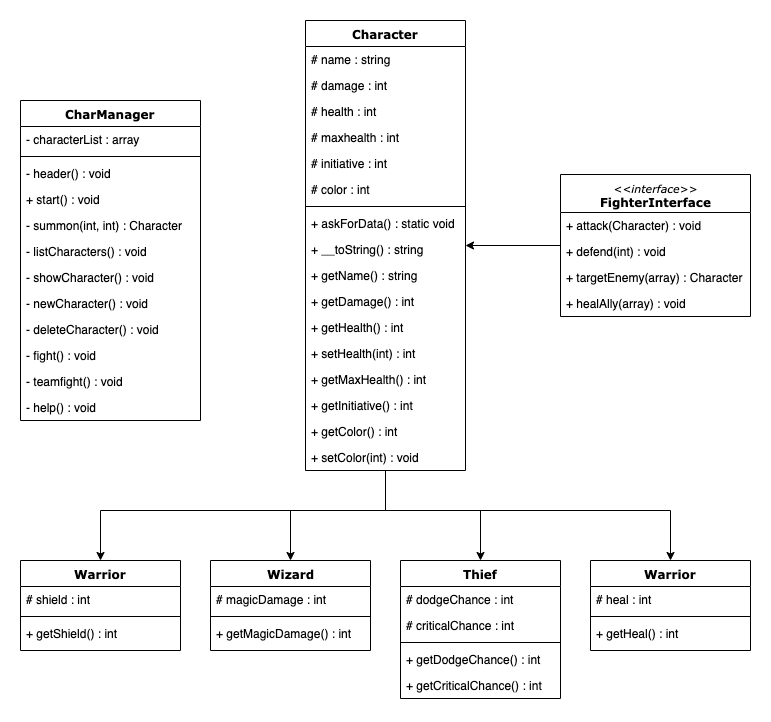

The diagram above was exported from draw.io. Its source (the exported page's mxGraphModel, read from the mxfile embedded in the PNG):
<mxGraphModel dx="1106" dy="830" grid="1" gridSize="10" guides="1" tooltips="1" connect="1" arrows="1" fold="1" page="1" pageScale="1" pageWidth="1100" pageHeight="850" background="#ffffff" math="0" shadow="0">
  <root>
    <mxCell id="0" />
    <mxCell id="1" parent="0" />
    <mxCell id="78961159f06e98e8-17" value="CharManager" style="swimlane;html=1;fontStyle=1;align=center;verticalAlign=top;childLayout=stackLayout;horizontal=1;startSize=26;horizontalStack=0;resizeParent=1;resizeLast=0;collapsible=1;marginBottom=0;swimlaneFillColor=#ffffff;rounded=0;shadow=0;comic=0;labelBackgroundColor=none;strokeWidth=1;fillColor=none;fontFamily=Verdana;fontSize=12" parent="1" vertex="1">
      <mxGeometry x="255" y="120" width="180" height="320" as="geometry" />
    </mxCell>
    <mxCell id="78961159f06e98e8-23" value="- characterList : array" style="text;html=1;strokeColor=none;fillColor=none;align=left;verticalAlign=top;spacingLeft=4;spacingRight=4;whiteSpace=wrap;overflow=hidden;rotatable=0;points=[[0,0.5],[1,0.5]];portConstraint=eastwest;" parent="78961159f06e98e8-17" vertex="1">
      <mxGeometry y="26" width="180" height="26" as="geometry" />
    </mxCell>
    <mxCell id="78961159f06e98e8-19" value="" style="line;html=1;strokeWidth=1;fillColor=none;align=left;verticalAlign=middle;spacingTop=-1;spacingLeft=3;spacingRight=3;rotatable=0;labelPosition=right;points=[];portConstraint=eastwest;" parent="78961159f06e98e8-17" vertex="1">
      <mxGeometry y="52" width="180" height="8" as="geometry" />
    </mxCell>
    <mxCell id="78961159f06e98e8-27" value="- header() : void" style="text;html=1;strokeColor=none;fillColor=none;align=left;verticalAlign=top;spacingLeft=4;spacingRight=4;whiteSpace=wrap;overflow=hidden;rotatable=0;points=[[0,0.5],[1,0.5]];portConstraint=eastwest;" parent="78961159f06e98e8-17" vertex="1">
      <mxGeometry y="60" width="180" height="26" as="geometry" />
    </mxCell>
    <mxCell id="HXDas-tp8-BpcFTa-gem-1" value="+ start() : void" style="text;html=1;strokeColor=none;fillColor=none;align=left;verticalAlign=top;spacingLeft=4;spacingRight=4;whiteSpace=wrap;overflow=hidden;rotatable=0;points=[[0,0.5],[1,0.5]];portConstraint=eastwest;" vertex="1" parent="78961159f06e98e8-17">
      <mxGeometry y="86" width="180" height="26" as="geometry" />
    </mxCell>
    <mxCell id="HXDas-tp8-BpcFTa-gem-2" value="- summon(int, int) : Character" style="text;html=1;strokeColor=none;fillColor=none;align=left;verticalAlign=top;spacingLeft=4;spacingRight=4;whiteSpace=wrap;overflow=hidden;rotatable=0;points=[[0,0.5],[1,0.5]];portConstraint=eastwest;" vertex="1" parent="78961159f06e98e8-17">
      <mxGeometry y="112" width="180" height="26" as="geometry" />
    </mxCell>
    <mxCell id="HXDas-tp8-BpcFTa-gem-3" value="- listCharacters() : void" style="text;html=1;strokeColor=none;fillColor=none;align=left;verticalAlign=top;spacingLeft=4;spacingRight=4;whiteSpace=wrap;overflow=hidden;rotatable=0;points=[[0,0.5],[1,0.5]];portConstraint=eastwest;" vertex="1" parent="78961159f06e98e8-17">
      <mxGeometry y="138" width="180" height="26" as="geometry" />
    </mxCell>
    <mxCell id="HXDas-tp8-BpcFTa-gem-4" value="- showCharacter() : void" style="text;html=1;strokeColor=none;fillColor=none;align=left;verticalAlign=top;spacingLeft=4;spacingRight=4;whiteSpace=wrap;overflow=hidden;rotatable=0;points=[[0,0.5],[1,0.5]];portConstraint=eastwest;" vertex="1" parent="78961159f06e98e8-17">
      <mxGeometry y="164" width="180" height="26" as="geometry" />
    </mxCell>
    <mxCell id="HXDas-tp8-BpcFTa-gem-5" value="- newCharacter() : void" style="text;html=1;strokeColor=none;fillColor=none;align=left;verticalAlign=top;spacingLeft=4;spacingRight=4;whiteSpace=wrap;overflow=hidden;rotatable=0;points=[[0,0.5],[1,0.5]];portConstraint=eastwest;" vertex="1" parent="78961159f06e98e8-17">
      <mxGeometry y="190" width="180" height="26" as="geometry" />
    </mxCell>
    <mxCell id="HXDas-tp8-BpcFTa-gem-6" value="- deleteCharacter() : void" style="text;html=1;strokeColor=none;fillColor=none;align=left;verticalAlign=top;spacingLeft=4;spacingRight=4;whiteSpace=wrap;overflow=hidden;rotatable=0;points=[[0,0.5],[1,0.5]];portConstraint=eastwest;" vertex="1" parent="78961159f06e98e8-17">
      <mxGeometry y="216" width="180" height="26" as="geometry" />
    </mxCell>
    <mxCell id="HXDas-tp8-BpcFTa-gem-7" value="- fight() : void" style="text;html=1;strokeColor=none;fillColor=none;align=left;verticalAlign=top;spacingLeft=4;spacingRight=4;whiteSpace=wrap;overflow=hidden;rotatable=0;points=[[0,0.5],[1,0.5]];portConstraint=eastwest;" vertex="1" parent="78961159f06e98e8-17">
      <mxGeometry y="242" width="180" height="26" as="geometry" />
    </mxCell>
    <mxCell id="HXDas-tp8-BpcFTa-gem-8" value="- teamfight() : void" style="text;html=1;strokeColor=none;fillColor=none;align=left;verticalAlign=top;spacingLeft=4;spacingRight=4;whiteSpace=wrap;overflow=hidden;rotatable=0;points=[[0,0.5],[1,0.5]];portConstraint=eastwest;" vertex="1" parent="78961159f06e98e8-17">
      <mxGeometry y="268" width="180" height="26" as="geometry" />
    </mxCell>
    <mxCell id="HXDas-tp8-BpcFTa-gem-9" value="- help() : void" style="text;html=1;strokeColor=none;fillColor=none;align=left;verticalAlign=top;spacingLeft=4;spacingRight=4;whiteSpace=wrap;overflow=hidden;rotatable=0;points=[[0,0.5],[1,0.5]];portConstraint=eastwest;" vertex="1" parent="78961159f06e98e8-17">
      <mxGeometry y="294" width="180" height="26" as="geometry" />
    </mxCell>
    <mxCell id="HXDas-tp8-BpcFTa-gem-49" style="edgeStyle=orthogonalEdgeStyle;rounded=0;orthogonalLoop=1;jettySize=auto;html=1;" edge="1" parent="1" source="78961159f06e98e8-43" target="78961159f06e98e8-95">
      <mxGeometry relative="1" as="geometry">
        <Array as="points">
          <mxPoint x="620" y="530" />
          <mxPoint x="335" y="530" />
        </Array>
      </mxGeometry>
    </mxCell>
    <mxCell id="HXDas-tp8-BpcFTa-gem-50" style="edgeStyle=orthogonalEdgeStyle;rounded=0;orthogonalLoop=1;jettySize=auto;html=1;" edge="1" parent="1" source="78961159f06e98e8-43" target="HXDas-tp8-BpcFTa-gem-35">
      <mxGeometry relative="1" as="geometry">
        <Array as="points">
          <mxPoint x="620" y="530" />
          <mxPoint x="525" y="530" />
        </Array>
      </mxGeometry>
    </mxCell>
    <mxCell id="HXDas-tp8-BpcFTa-gem-51" style="edgeStyle=orthogonalEdgeStyle;rounded=0;orthogonalLoop=1;jettySize=auto;html=1;" edge="1" parent="1" source="78961159f06e98e8-43" target="HXDas-tp8-BpcFTa-gem-39">
      <mxGeometry relative="1" as="geometry">
        <Array as="points">
          <mxPoint x="620" y="530" />
          <mxPoint x="715" y="530" />
        </Array>
      </mxGeometry>
    </mxCell>
    <mxCell id="HXDas-tp8-BpcFTa-gem-52" style="edgeStyle=orthogonalEdgeStyle;rounded=0;orthogonalLoop=1;jettySize=auto;html=1;" edge="1" parent="1" source="78961159f06e98e8-43" target="HXDas-tp8-BpcFTa-gem-43">
      <mxGeometry relative="1" as="geometry">
        <Array as="points">
          <mxPoint x="620" y="530" />
          <mxPoint x="905" y="530" />
        </Array>
      </mxGeometry>
    </mxCell>
    <mxCell id="78961159f06e98e8-43" value="Character" style="swimlane;html=1;fontStyle=1;align=center;verticalAlign=top;childLayout=stackLayout;horizontal=1;startSize=26;horizontalStack=0;resizeParent=1;resizeLast=0;collapsible=1;marginBottom=0;swimlaneFillColor=#ffffff;rounded=0;shadow=0;comic=0;labelBackgroundColor=none;strokeWidth=1;fillColor=none;fontFamily=Verdana;fontSize=12" parent="1" vertex="1">
      <mxGeometry x="540" y="40" width="160" height="450" as="geometry" />
    </mxCell>
    <mxCell id="78961159f06e98e8-44" value="# name : string" style="text;html=1;strokeColor=none;fillColor=none;align=left;verticalAlign=top;spacingLeft=4;spacingRight=4;whiteSpace=wrap;overflow=hidden;rotatable=0;points=[[0,0.5],[1,0.5]];portConstraint=eastwest;" parent="78961159f06e98e8-43" vertex="1">
      <mxGeometry y="26" width="160" height="26" as="geometry" />
    </mxCell>
    <mxCell id="78961159f06e98e8-45" value="# damage : int" style="text;html=1;strokeColor=none;fillColor=none;align=left;verticalAlign=top;spacingLeft=4;spacingRight=4;whiteSpace=wrap;overflow=hidden;rotatable=0;points=[[0,0.5],[1,0.5]];portConstraint=eastwest;" parent="78961159f06e98e8-43" vertex="1">
      <mxGeometry y="52" width="160" height="26" as="geometry" />
    </mxCell>
    <mxCell id="HXDas-tp8-BpcFTa-gem-11" value="# health : int" style="text;html=1;strokeColor=none;fillColor=none;align=left;verticalAlign=top;spacingLeft=4;spacingRight=4;whiteSpace=wrap;overflow=hidden;rotatable=0;points=[[0,0.5],[1,0.5]];portConstraint=eastwest;" vertex="1" parent="78961159f06e98e8-43">
      <mxGeometry y="78" width="160" height="26" as="geometry" />
    </mxCell>
    <mxCell id="HXDas-tp8-BpcFTa-gem-12" value="# maxhealth : int" style="text;html=1;strokeColor=none;fillColor=none;align=left;verticalAlign=top;spacingLeft=4;spacingRight=4;whiteSpace=wrap;overflow=hidden;rotatable=0;points=[[0,0.5],[1,0.5]];portConstraint=eastwest;" vertex="1" parent="78961159f06e98e8-43">
      <mxGeometry y="104" width="160" height="26" as="geometry" />
    </mxCell>
    <mxCell id="HXDas-tp8-BpcFTa-gem-13" value="# initiative : int" style="text;html=1;strokeColor=none;fillColor=none;align=left;verticalAlign=top;spacingLeft=4;spacingRight=4;whiteSpace=wrap;overflow=hidden;rotatable=0;points=[[0,0.5],[1,0.5]];portConstraint=eastwest;" vertex="1" parent="78961159f06e98e8-43">
      <mxGeometry y="130" width="160" height="26" as="geometry" />
    </mxCell>
    <mxCell id="HXDas-tp8-BpcFTa-gem-14" value="# color : int" style="text;html=1;strokeColor=none;fillColor=none;align=left;verticalAlign=top;spacingLeft=4;spacingRight=4;whiteSpace=wrap;overflow=hidden;rotatable=0;points=[[0,0.5],[1,0.5]];portConstraint=eastwest;" vertex="1" parent="78961159f06e98e8-43">
      <mxGeometry y="156" width="160" height="26" as="geometry" />
    </mxCell>
    <mxCell id="78961159f06e98e8-51" value="" style="line;html=1;strokeWidth=1;fillColor=none;align=left;verticalAlign=middle;spacingTop=-1;spacingLeft=3;spacingRight=3;rotatable=0;labelPosition=right;points=[];portConstraint=eastwest;" parent="78961159f06e98e8-43" vertex="1">
      <mxGeometry y="182" width="160" height="8" as="geometry" />
    </mxCell>
    <mxCell id="78961159f06e98e8-52" value="+ askForData() : static void" style="text;html=1;strokeColor=none;fillColor=none;align=left;verticalAlign=top;spacingLeft=4;spacingRight=4;whiteSpace=wrap;overflow=hidden;rotatable=0;points=[[0,0.5],[1,0.5]];portConstraint=eastwest;" parent="78961159f06e98e8-43" vertex="1">
      <mxGeometry y="190" width="160" height="26" as="geometry" />
    </mxCell>
    <mxCell id="b94bc138ca980ef-2" value="+ __toString() : string" style="text;html=1;strokeColor=none;fillColor=none;align=left;verticalAlign=top;spacingLeft=4;spacingRight=4;whiteSpace=wrap;overflow=hidden;rotatable=0;points=[[0,0.5],[1,0.5]];portConstraint=eastwest;" parent="78961159f06e98e8-43" vertex="1">
      <mxGeometry y="216" width="160" height="26" as="geometry" />
    </mxCell>
    <mxCell id="HXDas-tp8-BpcFTa-gem-18" value="+ getName() : string" style="text;html=1;strokeColor=none;fillColor=none;align=left;verticalAlign=top;spacingLeft=4;spacingRight=4;whiteSpace=wrap;overflow=hidden;rotatable=0;points=[[0,0.5],[1,0.5]];portConstraint=eastwest;" vertex="1" parent="78961159f06e98e8-43">
      <mxGeometry y="242" width="160" height="26" as="geometry" />
    </mxCell>
    <mxCell id="b94bc138ca980ef-3" value="+ getDamage() : int" style="text;html=1;strokeColor=none;fillColor=none;align=left;verticalAlign=top;spacingLeft=4;spacingRight=4;whiteSpace=wrap;overflow=hidden;rotatable=0;points=[[0,0.5],[1,0.5]];portConstraint=eastwest;" parent="78961159f06e98e8-43" vertex="1">
      <mxGeometry y="268" width="160" height="26" as="geometry" />
    </mxCell>
    <mxCell id="HXDas-tp8-BpcFTa-gem-16" value="+ getHealth() : int" style="text;html=1;strokeColor=none;fillColor=none;align=left;verticalAlign=top;spacingLeft=4;spacingRight=4;whiteSpace=wrap;overflow=hidden;rotatable=0;points=[[0,0.5],[1,0.5]];portConstraint=eastwest;" vertex="1" parent="78961159f06e98e8-43">
      <mxGeometry y="294" width="160" height="26" as="geometry" />
    </mxCell>
    <mxCell id="HXDas-tp8-BpcFTa-gem-20" value="+ setHealth(int) : int" style="text;html=1;strokeColor=none;fillColor=none;align=left;verticalAlign=top;spacingLeft=4;spacingRight=4;whiteSpace=wrap;overflow=hidden;rotatable=0;points=[[0,0.5],[1,0.5]];portConstraint=eastwest;" vertex="1" parent="78961159f06e98e8-43">
      <mxGeometry y="320" width="160" height="26" as="geometry" />
    </mxCell>
    <mxCell id="HXDas-tp8-BpcFTa-gem-17" value="+ getMaxHealth() : int" style="text;html=1;strokeColor=none;fillColor=none;align=left;verticalAlign=top;spacingLeft=4;spacingRight=4;whiteSpace=wrap;overflow=hidden;rotatable=0;points=[[0,0.5],[1,0.5]];portConstraint=eastwest;" vertex="1" parent="78961159f06e98e8-43">
      <mxGeometry y="346" width="160" height="26" as="geometry" />
    </mxCell>
    <mxCell id="HXDas-tp8-BpcFTa-gem-19" value="+ getInitiative() : int" style="text;html=1;strokeColor=none;fillColor=none;align=left;verticalAlign=top;spacingLeft=4;spacingRight=4;whiteSpace=wrap;overflow=hidden;rotatable=0;points=[[0,0.5],[1,0.5]];portConstraint=eastwest;" vertex="1" parent="78961159f06e98e8-43">
      <mxGeometry y="372" width="160" height="26" as="geometry" />
    </mxCell>
    <mxCell id="HXDas-tp8-BpcFTa-gem-23" value="+ getColor() : int" style="text;html=1;strokeColor=none;fillColor=none;align=left;verticalAlign=top;spacingLeft=4;spacingRight=4;whiteSpace=wrap;overflow=hidden;rotatable=0;points=[[0,0.5],[1,0.5]];portConstraint=eastwest;" vertex="1" parent="78961159f06e98e8-43">
      <mxGeometry y="398" width="160" height="26" as="geometry" />
    </mxCell>
    <mxCell id="HXDas-tp8-BpcFTa-gem-21" value="+ setColor(int) : void" style="text;html=1;strokeColor=none;fillColor=none;align=left;verticalAlign=top;spacingLeft=4;spacingRight=4;whiteSpace=wrap;overflow=hidden;rotatable=0;points=[[0,0.5],[1,0.5]];portConstraint=eastwest;" vertex="1" parent="78961159f06e98e8-43">
      <mxGeometry y="424" width="160" height="26" as="geometry" />
    </mxCell>
    <mxCell id="78961159f06e98e8-95" value="Warrior" style="swimlane;html=1;fontStyle=1;align=center;verticalAlign=top;childLayout=stackLayout;horizontal=1;startSize=26;horizontalStack=0;resizeParent=1;resizeLast=0;collapsible=1;marginBottom=0;swimlaneFillColor=#ffffff;rounded=0;shadow=0;comic=0;labelBackgroundColor=none;strokeWidth=1;fillColor=none;fontFamily=Verdana;fontSize=12" parent="1" vertex="1">
      <mxGeometry x="255" y="580" width="160" height="90" as="geometry" />
    </mxCell>
    <mxCell id="78961159f06e98e8-96" value="# shield : int" style="text;html=1;strokeColor=none;fillColor=none;align=left;verticalAlign=top;spacingLeft=4;spacingRight=4;whiteSpace=wrap;overflow=hidden;rotatable=0;points=[[0,0.5],[1,0.5]];portConstraint=eastwest;" parent="78961159f06e98e8-95" vertex="1">
      <mxGeometry y="26" width="160" height="26" as="geometry" />
    </mxCell>
    <mxCell id="78961159f06e98e8-103" value="" style="line;html=1;strokeWidth=1;fillColor=none;align=left;verticalAlign=middle;spacingTop=-1;spacingLeft=3;spacingRight=3;rotatable=0;labelPosition=right;points=[];portConstraint=eastwest;" parent="78961159f06e98e8-95" vertex="1">
      <mxGeometry y="52" width="160" height="8" as="geometry" />
    </mxCell>
    <mxCell id="78961159f06e98e8-104" value="+ getShield() : int" style="text;html=1;strokeColor=none;fillColor=none;align=left;verticalAlign=top;spacingLeft=4;spacingRight=4;whiteSpace=wrap;overflow=hidden;rotatable=0;points=[[0,0.5],[1,0.5]];portConstraint=eastwest;" parent="78961159f06e98e8-95" vertex="1">
      <mxGeometry y="60" width="160" height="26" as="geometry" />
    </mxCell>
    <mxCell id="HXDas-tp8-BpcFTa-gem-34" style="edgeStyle=orthogonalEdgeStyle;rounded=0;orthogonalLoop=1;jettySize=auto;html=1;" edge="1" parent="1" source="HXDas-tp8-BpcFTa-gem-25" target="78961159f06e98e8-43">
      <mxGeometry relative="1" as="geometry" />
    </mxCell>
    <mxCell id="HXDas-tp8-BpcFTa-gem-25" value="&lt;span style=&quot;font-weight: normal ; font-size: 11px&quot;&gt;&lt;i&gt;&amp;lt;&amp;lt;interface&amp;gt;&amp;gt;&lt;br&gt;&lt;/i&gt;&lt;/span&gt;FighterInterface" style="swimlane;html=1;fontStyle=1;align=center;verticalAlign=top;childLayout=stackLayout;horizontal=1;startSize=38;horizontalStack=0;resizeParent=1;resizeLast=0;collapsible=1;marginBottom=0;swimlaneFillColor=#ffffff;rounded=0;shadow=0;comic=0;labelBackgroundColor=none;strokeWidth=1;fillColor=none;fontFamily=Verdana;fontSize=12" vertex="1" parent="1">
      <mxGeometry x="795" y="194" width="190" height="142" as="geometry" />
    </mxCell>
    <mxCell id="HXDas-tp8-BpcFTa-gem-30" value="+ attack(Character) : void" style="text;html=1;strokeColor=none;fillColor=none;align=left;verticalAlign=top;spacingLeft=4;spacingRight=4;whiteSpace=wrap;overflow=hidden;rotatable=0;points=[[0,0.5],[1,0.5]];portConstraint=eastwest;" vertex="1" parent="HXDas-tp8-BpcFTa-gem-25">
      <mxGeometry y="38" width="190" height="26" as="geometry" />
    </mxCell>
    <mxCell id="HXDas-tp8-BpcFTa-gem-31" value="+ defend(int) : void" style="text;html=1;strokeColor=none;fillColor=none;align=left;verticalAlign=top;spacingLeft=4;spacingRight=4;whiteSpace=wrap;overflow=hidden;rotatable=0;points=[[0,0.5],[1,0.5]];portConstraint=eastwest;" vertex="1" parent="HXDas-tp8-BpcFTa-gem-25">
      <mxGeometry y="64" width="190" height="26" as="geometry" />
    </mxCell>
    <mxCell id="HXDas-tp8-BpcFTa-gem-32" value="+ targetEnemy(array) : Character" style="text;html=1;strokeColor=none;fillColor=none;align=left;verticalAlign=top;spacingLeft=4;spacingRight=4;whiteSpace=wrap;overflow=hidden;rotatable=0;points=[[0,0.5],[1,0.5]];portConstraint=eastwest;" vertex="1" parent="HXDas-tp8-BpcFTa-gem-25">
      <mxGeometry y="90" width="190" height="26" as="geometry" />
    </mxCell>
    <mxCell id="HXDas-tp8-BpcFTa-gem-33" value="+ healAlly(array) : void" style="text;html=1;strokeColor=none;fillColor=none;align=left;verticalAlign=top;spacingLeft=4;spacingRight=4;whiteSpace=wrap;overflow=hidden;rotatable=0;points=[[0,0.5],[1,0.5]];portConstraint=eastwest;" vertex="1" parent="HXDas-tp8-BpcFTa-gem-25">
      <mxGeometry y="116" width="190" height="26" as="geometry" />
    </mxCell>
    <mxCell id="HXDas-tp8-BpcFTa-gem-35" value="Wizard" style="swimlane;html=1;fontStyle=1;align=center;verticalAlign=top;childLayout=stackLayout;horizontal=1;startSize=26;horizontalStack=0;resizeParent=1;resizeLast=0;collapsible=1;marginBottom=0;swimlaneFillColor=#ffffff;rounded=0;shadow=0;comic=0;labelBackgroundColor=none;strokeWidth=1;fillColor=none;fontFamily=Verdana;fontSize=12" vertex="1" parent="1">
      <mxGeometry x="445" y="580" width="160" height="90" as="geometry" />
    </mxCell>
    <mxCell id="HXDas-tp8-BpcFTa-gem-36" value="# magicDamage : int" style="text;html=1;strokeColor=none;fillColor=none;align=left;verticalAlign=top;spacingLeft=4;spacingRight=4;whiteSpace=wrap;overflow=hidden;rotatable=0;points=[[0,0.5],[1,0.5]];portConstraint=eastwest;" vertex="1" parent="HXDas-tp8-BpcFTa-gem-35">
      <mxGeometry y="26" width="160" height="26" as="geometry" />
    </mxCell>
    <mxCell id="HXDas-tp8-BpcFTa-gem-37" value="" style="line;html=1;strokeWidth=1;fillColor=none;align=left;verticalAlign=middle;spacingTop=-1;spacingLeft=3;spacingRight=3;rotatable=0;labelPosition=right;points=[];portConstraint=eastwest;" vertex="1" parent="HXDas-tp8-BpcFTa-gem-35">
      <mxGeometry y="52" width="160" height="8" as="geometry" />
    </mxCell>
    <mxCell id="HXDas-tp8-BpcFTa-gem-38" value="+ getMagicDamage() : int" style="text;html=1;strokeColor=none;fillColor=none;align=left;verticalAlign=top;spacingLeft=4;spacingRight=4;whiteSpace=wrap;overflow=hidden;rotatable=0;points=[[0,0.5],[1,0.5]];portConstraint=eastwest;" vertex="1" parent="HXDas-tp8-BpcFTa-gem-35">
      <mxGeometry y="60" width="160" height="26" as="geometry" />
    </mxCell>
    <mxCell id="HXDas-tp8-BpcFTa-gem-39" value="Thief" style="swimlane;html=1;fontStyle=1;align=center;verticalAlign=top;childLayout=stackLayout;horizontal=1;startSize=26;horizontalStack=0;resizeParent=1;resizeLast=0;collapsible=1;marginBottom=0;swimlaneFillColor=#ffffff;rounded=0;shadow=0;comic=0;labelBackgroundColor=none;strokeWidth=1;fillColor=none;fontFamily=Verdana;fontSize=12" vertex="1" parent="1">
      <mxGeometry x="635" y="580" width="160" height="138" as="geometry" />
    </mxCell>
    <mxCell id="HXDas-tp8-BpcFTa-gem-40" value="# dodgeChance : int" style="text;html=1;strokeColor=none;fillColor=none;align=left;verticalAlign=top;spacingLeft=4;spacingRight=4;whiteSpace=wrap;overflow=hidden;rotatable=0;points=[[0,0.5],[1,0.5]];portConstraint=eastwest;" vertex="1" parent="HXDas-tp8-BpcFTa-gem-39">
      <mxGeometry y="26" width="160" height="26" as="geometry" />
    </mxCell>
    <mxCell id="HXDas-tp8-BpcFTa-gem-47" value="# criticalChance : int" style="text;html=1;strokeColor=none;fillColor=none;align=left;verticalAlign=top;spacingLeft=4;spacingRight=4;whiteSpace=wrap;overflow=hidden;rotatable=0;points=[[0,0.5],[1,0.5]];portConstraint=eastwest;" vertex="1" parent="HXDas-tp8-BpcFTa-gem-39">
      <mxGeometry y="52" width="160" height="26" as="geometry" />
    </mxCell>
    <mxCell id="HXDas-tp8-BpcFTa-gem-41" value="" style="line;html=1;strokeWidth=1;fillColor=none;align=left;verticalAlign=middle;spacingTop=-1;spacingLeft=3;spacingRight=3;rotatable=0;labelPosition=right;points=[];portConstraint=eastwest;" vertex="1" parent="HXDas-tp8-BpcFTa-gem-39">
      <mxGeometry y="78" width="160" height="8" as="geometry" />
    </mxCell>
    <mxCell id="HXDas-tp8-BpcFTa-gem-42" value="+ getDodgeChance() : int" style="text;html=1;strokeColor=none;fillColor=none;align=left;verticalAlign=top;spacingLeft=4;spacingRight=4;whiteSpace=wrap;overflow=hidden;rotatable=0;points=[[0,0.5],[1,0.5]];portConstraint=eastwest;" vertex="1" parent="HXDas-tp8-BpcFTa-gem-39">
      <mxGeometry y="86" width="160" height="26" as="geometry" />
    </mxCell>
    <mxCell id="HXDas-tp8-BpcFTa-gem-48" value="+ getCriticalChance() : int" style="text;html=1;strokeColor=none;fillColor=none;align=left;verticalAlign=top;spacingLeft=4;spacingRight=4;whiteSpace=wrap;overflow=hidden;rotatable=0;points=[[0,0.5],[1,0.5]];portConstraint=eastwest;" vertex="1" parent="HXDas-tp8-BpcFTa-gem-39">
      <mxGeometry y="112" width="160" height="26" as="geometry" />
    </mxCell>
    <mxCell id="HXDas-tp8-BpcFTa-gem-43" value="Warrior" style="swimlane;html=1;fontStyle=1;align=center;verticalAlign=top;childLayout=stackLayout;horizontal=1;startSize=26;horizontalStack=0;resizeParent=1;resizeLast=0;collapsible=1;marginBottom=0;swimlaneFillColor=#ffffff;rounded=0;shadow=0;comic=0;labelBackgroundColor=none;strokeWidth=1;fillColor=none;fontFamily=Verdana;fontSize=12" vertex="1" parent="1">
      <mxGeometry x="825" y="580" width="160" height="90" as="geometry" />
    </mxCell>
    <mxCell id="HXDas-tp8-BpcFTa-gem-44" value="# heal : int" style="text;html=1;strokeColor=none;fillColor=none;align=left;verticalAlign=top;spacingLeft=4;spacingRight=4;whiteSpace=wrap;overflow=hidden;rotatable=0;points=[[0,0.5],[1,0.5]];portConstraint=eastwest;" vertex="1" parent="HXDas-tp8-BpcFTa-gem-43">
      <mxGeometry y="26" width="160" height="26" as="geometry" />
    </mxCell>
    <mxCell id="HXDas-tp8-BpcFTa-gem-45" value="" style="line;html=1;strokeWidth=1;fillColor=none;align=left;verticalAlign=middle;spacingTop=-1;spacingLeft=3;spacingRight=3;rotatable=0;labelPosition=right;points=[];portConstraint=eastwest;" vertex="1" parent="HXDas-tp8-BpcFTa-gem-43">
      <mxGeometry y="52" width="160" height="8" as="geometry" />
    </mxCell>
    <mxCell id="HXDas-tp8-BpcFTa-gem-46" value="+ getHeal() : int" style="text;html=1;strokeColor=none;fillColor=none;align=left;verticalAlign=top;spacingLeft=4;spacingRight=4;whiteSpace=wrap;overflow=hidden;rotatable=0;points=[[0,0.5],[1,0.5]];portConstraint=eastwest;" vertex="1" parent="HXDas-tp8-BpcFTa-gem-43">
      <mxGeometry y="60" width="160" height="26" as="geometry" />
    </mxCell>
  </root>
</mxGraphModel>